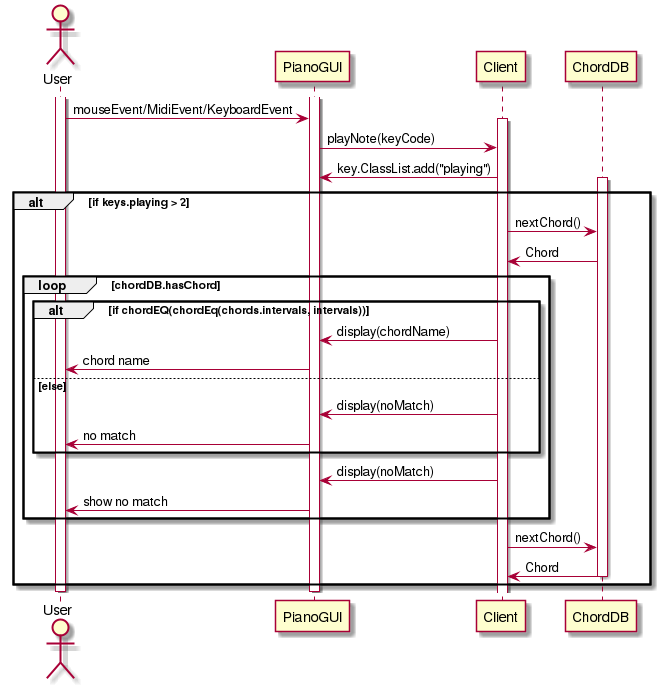

The diagram above was rendered by PlantUML. Its source (embedded in the PNG):
@startuml
actor User
participant PianoGUI
participant Client
participant ChordDB
activate User
activate PianoGUI
User -> PianoGUI: mouseEvent/MidiEvent/KeyboardEvent
activate Client
PianoGUI -> Client: playNote(keyCode)
Client -> PianoGUI: key.ClassList.add("playing")
alt if keys.playing > 2

activate ChordDB
Client -> ChordDB : nextChord()
ChordDB -> Client : Chord
loop chordDB.hasChord
alt if chordEQ(chordEq(chords.intervals, intervals))
Client -> PianoGUI: display(chordName)
PianoGUI -> User: chord name
else else
Client -> PianoGUI: display(noMatch)
PianoGUI -> User: no match
end
Client -> PianoGUI: display(noMatch)
PianoGUI -> User: show no match
end
Client -> ChordDB : nextChord()
ChordDB -> Client : Chord
deactivate ChordDB
end
deactivate PianoGUI
deactivate User
@enduml